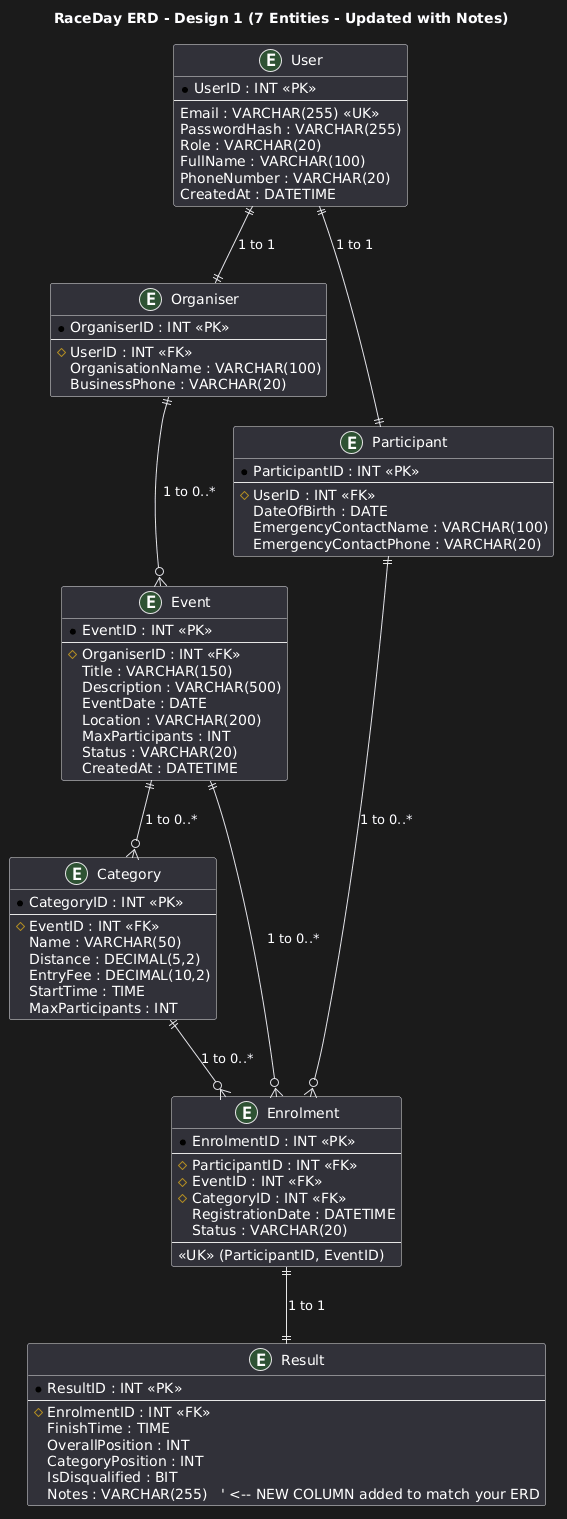

The diagram above was rendered by PlantUML. Its source (embedded in the PNG):
@startuml
title RaceDay ERD - Design 1 (7 Entities - Updated with Notes)

' ============================
' ENTITY 1: User (Authentication)
' ============================
entity "User" as user {
  * UserID : INT <<PK>>
  ---
  Email : VARCHAR(255) <<UK>>
  PasswordHash : VARCHAR(255)
  Role : VARCHAR(20)
  FullName : VARCHAR(100)
  PhoneNumber : VARCHAR(20)
  CreatedAt : DATETIME
}

' ============================
' ENTITY 2: Organiser (Profile)
' ============================
entity "Organiser" as organiser {
  * OrganiserID : INT <<PK>>
  ---
  # UserID : INT <<FK>>
  OrganisationName : VARCHAR(100)
  BusinessPhone : VARCHAR(20)
}

' ============================
' ENTITY 3: Participant (Profile)
' ============================
entity "Participant" as participant {
  * ParticipantID : INT <<PK>>
  ---
  # UserID : INT <<FK>>
  DateOfBirth : DATE
  EmergencyContactName : VARCHAR(100)
  EmergencyContactPhone : VARCHAR(20)
}

' ============================
' ENTITY 4: Event
' ============================
entity "Event" as event {
  * EventID : INT <<PK>>
  ---
  # OrganiserID : INT <<FK>>
  Title : VARCHAR(150)
  Description : VARCHAR(500)
  EventDate : DATE
  Location : VARCHAR(200)
  MaxParticipants : INT
  Status : VARCHAR(20)
  CreatedAt : DATETIME
}

' ============================
' ENTITY 5: Category
' ============================
entity "Category" as category {
  * CategoryID : INT <<PK>>
  ---
  # EventID : INT <<FK>>
  Name : VARCHAR(50)
  Distance : DECIMAL(5,2)
  EntryFee : DECIMAL(10,2)
  StartTime : TIME
  MaxParticipants : INT
}

' ============================
' ENTITY 6: Enrolment (Junction Table)
' ============================
entity "Enrolment" as enrolment {
  * EnrolmentID : INT <<PK>>
  ---
  # ParticipantID : INT <<FK>>
  # EventID : INT <<FK>>
  # CategoryID : INT <<FK>>
  RegistrationDate : DATETIME
  Status : VARCHAR(20)
  --
  <<UK>> (ParticipantID, EventID)
}

' ============================
' ENTITY 7: Result (UPDATED - includes Notes)
' ============================
entity "Result" as result {
  * ResultID : INT <<PK>>
  ---
  # EnrolmentID : INT <<FK>>
  FinishTime : TIME
  OverallPosition : INT
  CategoryPosition : INT
  IsDisqualified : BIT
  Notes : VARCHAR(255)   ' <-- NEW COLUMN added to match your ERD
}

' ============================
' RELATIONSHIPS (Cardinalities)
' ============================
' User to Organiser (One-to-One)
user ||--|| organiser : "1 to 1"

' User to Participant (One-to-One)
user ||--|| participant : "1 to 1"

' Organiser to Event (One-to-Many)
organiser ||--o{ event : "1 to 0..*"

' Event to Category (One-to-Many)
event ||--o{ category : "1 to 0..*"

' Participant to Enrolment (One-to-Many)
participant ||--o{ enrolment : "1 to 0..*"

' Event to Enrolment (One-to-Many)
event ||--o{ enrolment : "1 to 0..*"

' Category to Enrolment (One-to-Many)
category ||--o{ enrolment : "1 to 0..*"

' Enrolment to Result (One-to-One)
enrolment ||--|| result : "1 to 1"
@enduml